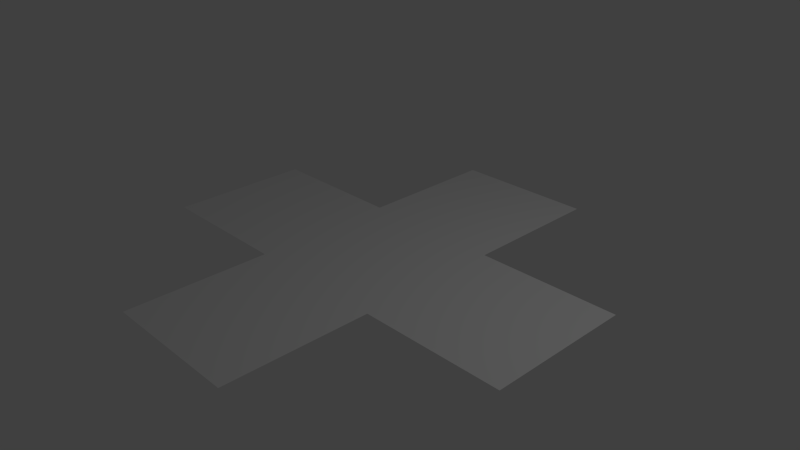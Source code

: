 # Source: Mat.blend  (saved by Blender 2.76.0; exported with 4.5.12 LTS)
import bpy
from mathutils import Matrix  # noqa: F401  (used for matrix-valued properties, if any)

bpy.ops.wm.read_factory_settings(use_empty=True)
scene = bpy.context.scene
scene.name = 'Scene'

# ---- collections
col_collection_1 = bpy.data.collections.new('Collection 1'); scene.collection.children.link(col_collection_1)

# ---- materials (node trees are filled in below, after node groups)
mat_mat = bpy.data.materials.new('Mat')
mat_mat.alpha_threshold = 0.0
mat_mat.use_transparent_shadow = False
mat_mat.roughness = 0.5
mat_mat.specular_intensity = 0.0

# ---- material node trees

# ---- world
world_world = bpy.data.worlds.new('World'); scene.world = world_world
world_world.color = (0.05088, 0.05088, 0.05088)
world_world.use_sun_shadow = False
world_world.sun_shadow_jitter_overblur = 0.0
world_world.cycles.sampling_method = 'MANUAL'
world_world.cycles.sample_map_resolution = 256

# ---- cameras
cam_camera = bpy.data.cameras.new('Camera')
cam_camera.clip_end = 100.0
cam_camera.lens = 35.0
cam_camera.sensor_width = 32.0
cam_camera.sensor_height = 18.0
cam_camera.ortho_scale = 7.314
cam_camera.dof.focus_distance = 0.0
cam_camera.dof.aperture_fstop = 128.0

# ---- lights
light_lamp = bpy.data.lights.new('Lamp', 'POINT')
light_lamp.transmission_factor = 0.0
light_lamp.cutoff_distance = 30.0
light_lamp.energy = 100.0
light_lamp.shadow_buffer_clip_start = 1.001
light_lamp.shadow_soft_size = 0.1
light_lamp.shadow_maximum_resolution = 0.006
light_lamp.use_absolute_resolution = True
light_lamp.cycles.use_multiple_importance_sampling = False

# ---- meshes
me_plane = bpy.data.meshes.new('Plane')
me_plane.from_pydata([(-1.0, -1.0, 0.0), (1.0, -1.0, 0.0), (-1.0, 1.0, 0.0), (1.0, 1.0, 0.0), (-2.994, -1.0, 0.0), (-2.994, 1.0, 0.0), (-1.0, -2.992, 0.0), (1.0, -2.992, 0.0), (2.987, -1.0, 0.0), (2.987, 1.0, 0.0), (-1.0, 2.965, 0.0), (1.0, 2.965, 0.0), (-1.0, 2.965, 0.0), (1.0, 2.965, 0.0)], [(13, 12)], [(0, 1, 3, 2), (0, 2, 5, 4), (1, 0, 6, 7), (3, 1, 8, 9), (2, 3, 11, 10)])
_uv = me_plane.uv_layers.new(name='UVMap')
_uv.uv.foreach_set('vector', [0.3486, 0.3482, 0.6524, 0.3482, 0.6524, 0.6519, 0.3486, 0.6519, 0.3486, 0.3482, 0.3486, 0.6519, 0.04583, 0.6519, 0.04583, 0.3482, 0.6524, 0.3482, 0.3486, 0.3482, 0.3486, 0.04565, 0.6524, 0.04565, 0.6524, 0.6519, 0.6524, 0.3482, 0.9542, 0.3482, 0.9542, 0.6519, 0.3486, 0.6519, 0.6524, 0.6519, 0.6524, 0.9504, 0.3486, 0.9504])
me_plane.materials.append(mat_mat)
me_plane.use_remesh_preserve_volume = False
me_plane.use_remesh_preserve_attributes = False
me_plane.use_mirror_vertex_groups = False
me_plane.update()

# ---- objects
ob_plane = bpy.data.objects.new('Plane', me_plane)
ob_lamp = bpy.data.objects.new('Lamp', light_lamp)
ob_camera = bpy.data.objects.new('Camera', cam_camera)

# ---- transforms, parenting, visibility, modifiers, constraints
ob_plane.location = (0.007366, 0.001373, -0.007123)
ob_plane.lineart.crease_threshold = 0.0
ob_lamp.location = (4.076, 1.005, 5.904)
ob_lamp.rotation_euler = (0.6503, 0.05522, 1.866)
ob_lamp.lock_rotations_4d = False
ob_lamp.empty_display_type = 'ARROWS'
ob_lamp.color = (0.0, 0.0, 0.0, 0.0)
ob_lamp.hide_viewport = True
ob_lamp.lineart.crease_threshold = 0.0
ob_camera.location = (7.481, -6.508, 5.344)
ob_camera.rotation_euler = (1.109, 0.01082, 0.8149)
ob_camera.lock_rotations_4d = False
ob_camera.empty_display_type = 'ARROWS'
ob_camera.color = (0.0, 0.0, 0.0, 0.0)
ob_camera.hide_viewport = True
ob_camera.display_type = 'WIRE'
ob_camera.lineart.crease_threshold = 0.0

# ---- collection membership
col_collection_1.objects.link(ob_plane)
col_collection_1.objects.link(ob_lamp)
col_collection_1.objects.link(ob_camera)

# ---- scene / render settings (as saved in the file)
scene.camera = ob_camera
scene.frame_start = 1; scene.frame_end = 250; scene.frame_set(1)
scene.render.engine = 'BLENDER_EEVEE_NEXT'
scene.render.resolution_percentage = 50
scene.render.dither_intensity = 0.0
scene.cycles.use_denoising = False
scene.cycles.samples = 10
scene.cycles.sampling_pattern = 'TABULATED_SOBOL'
scene.cycles.light_sampling_threshold = 0.0
scene.cycles.use_adaptive_sampling = False
scene.cycles.use_light_tree = False
scene.cycles.blur_glossy = 0.0
scene.cycles.pixel_filter_type = 'GAUSSIAN'
scene.cycles.sample_clamp_indirect = 0.0
scene.view_settings.view_transform = 'Standard'
bpy.context.view_layer.update()
